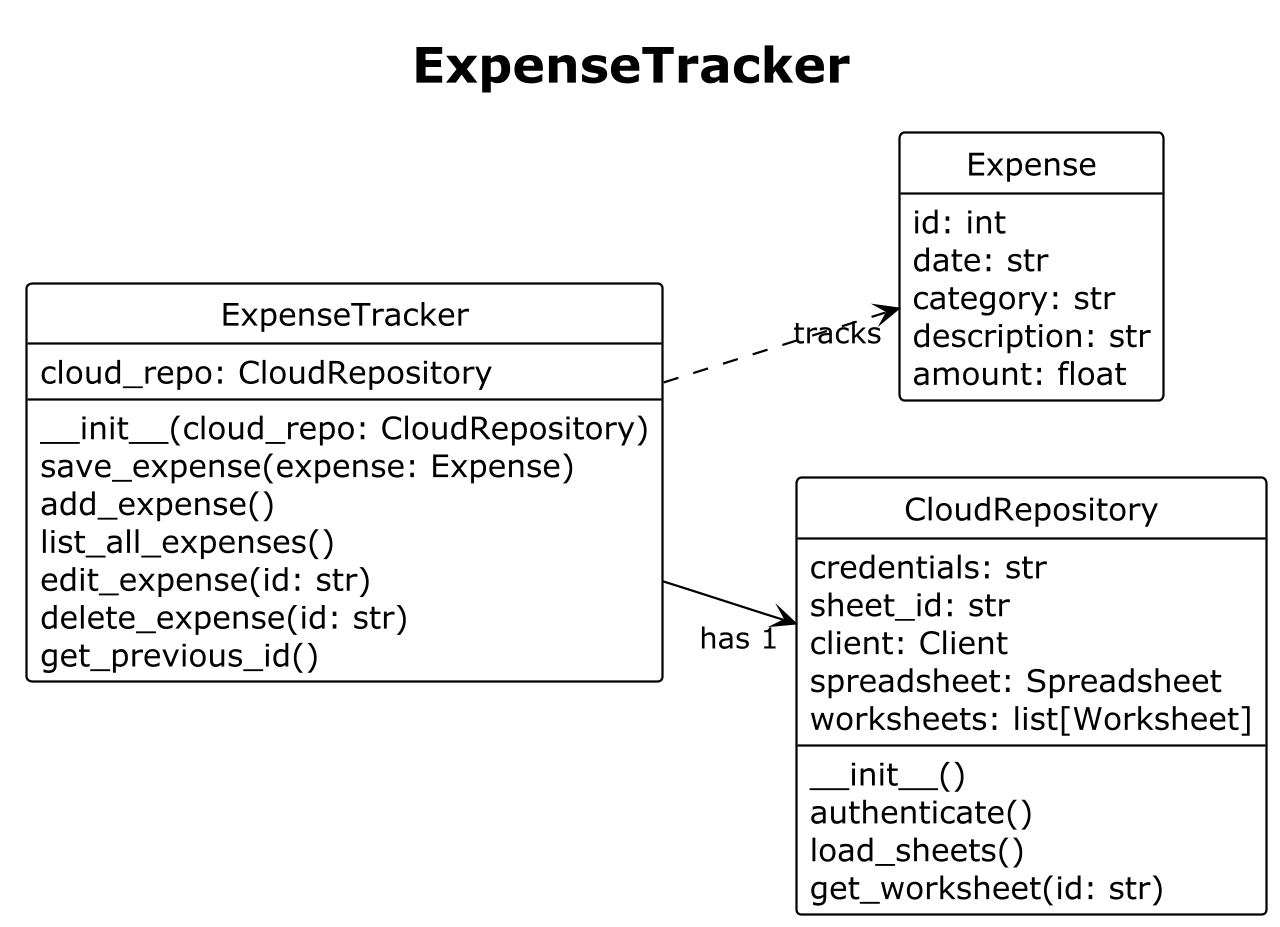

The diagram above was rendered by PlantUML. Its source (embedded in the PNG):
@startuml
!theme plain
hide circle
hide empty attributes
hide empty methods
left to right direction
skinparam classAttributeIconSize 0
scale 1280 width

title ExpenseTracker

class Expense {
    id: int
    date: str
    category: str
    description: str
    amount: float
}

class ExpenseTracker {
    cloud_repo: CloudRepository
    __init__(cloud_repo: CloudRepository)
    save_expense(expense: Expense)
    add_expense()
    list_all_expenses()
    edit_expense(id: str)
    delete_expense(id: str)
    get_previous_id()
}

class CloudRepository {
    credentials: str
    sheet_id: str
    client: Client
    spreadsheet: Spreadsheet
    worksheets: list[Worksheet]
    __init__()
    authenticate()
    load_sheets()
    get_worksheet(id: str)
}

ExpenseTracker --> "has 1" CloudRepository
ExpenseTracker ..> "tracks" Expense

@enduml